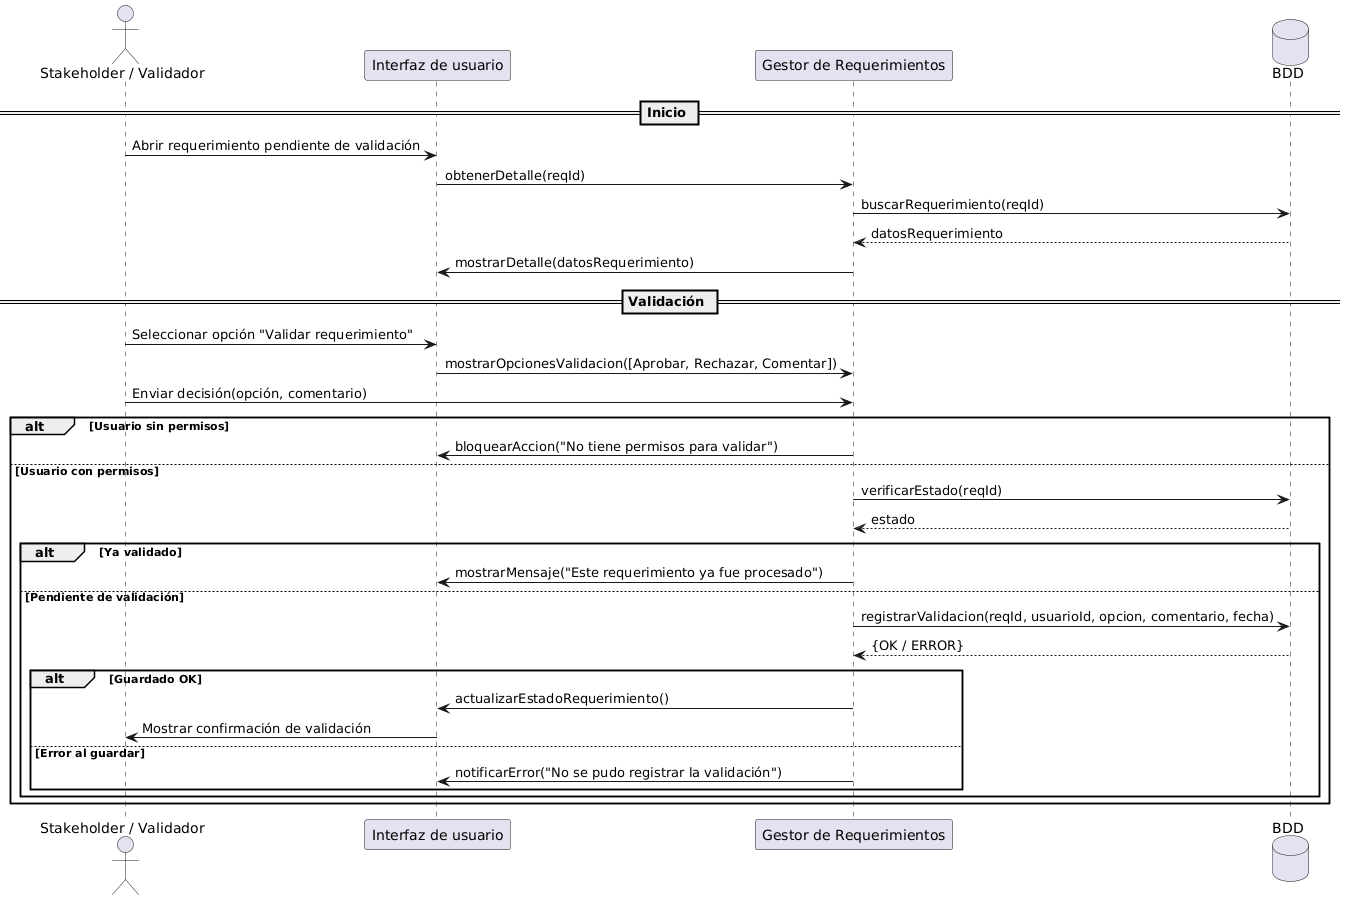

The diagram above was rendered by PlantUML. Its source (embedded in the PNG):
@startuml
actor "Stakeholder / Validador" as Usuario
participant "Interfaz de usuario" as UI
participant "Gestor de Requerimientos" as Gestor
database "BDD" as BDD

== Inicio ==
Usuario -> UI : Abrir requerimiento pendiente de validación
UI -> Gestor : obtenerDetalle(reqId)
Gestor -> BDD : buscarRequerimiento(reqId)
BDD --> Gestor : datosRequerimiento
Gestor -> UI : mostrarDetalle(datosRequerimiento)

== Validación ==
Usuario -> UI : Seleccionar opción "Validar requerimiento"
UI -> Gestor : mostrarOpcionesValidacion([Aprobar, Rechazar, Comentar])
Usuario -> Gestor : Enviar decisión(opción, comentario)

alt Usuario sin permisos
  Gestor -> UI : bloquearAccion("No tiene permisos para validar")
else Usuario con permisos
  Gestor -> BDD : verificarEstado(reqId)
  BDD --> Gestor : estado

  alt Ya validado
    Gestor -> UI : mostrarMensaje("Este requerimiento ya fue procesado")
  else Pendiente de validación
    Gestor -> BDD : registrarValidacion(reqId, usuarioId, opcion, comentario, fecha)
    BDD --> Gestor : {OK / ERROR}

    alt Guardado OK
      Gestor -> UI : actualizarEstadoRequerimiento()
      UI -> Usuario : Mostrar confirmación de validación
    else Error al guardar
      Gestor -> UI : notificarError("No se pudo registrar la validación")
    end
  end
end
@enduml